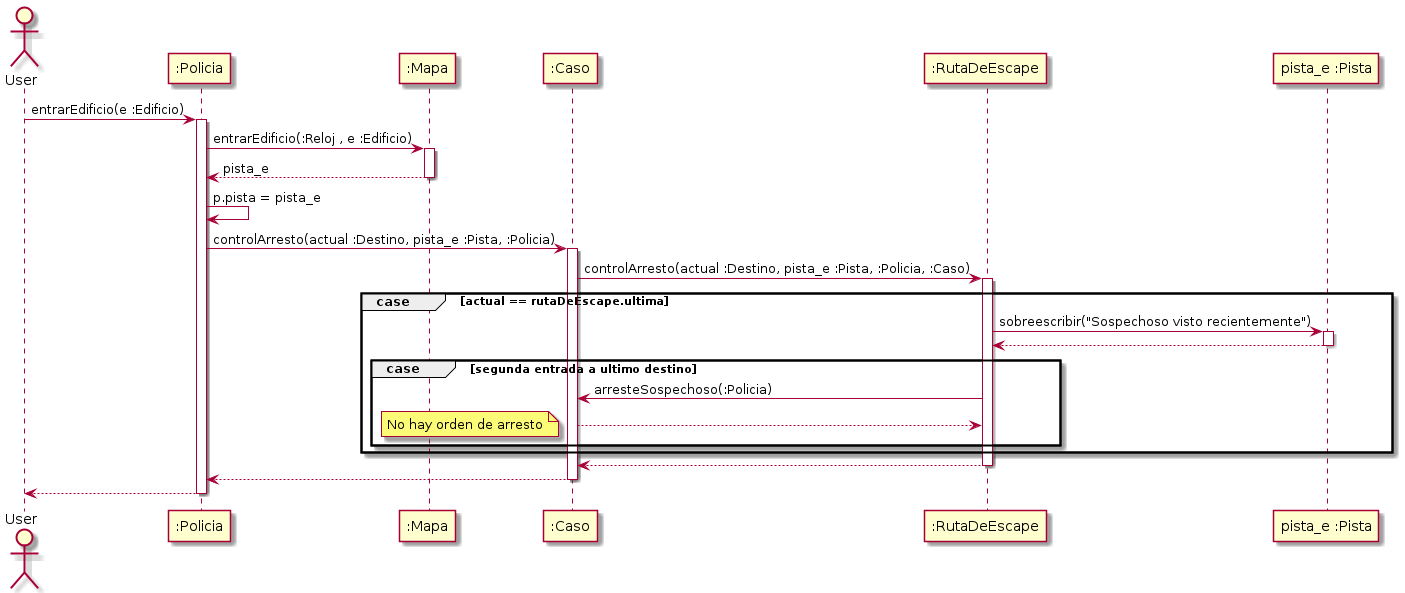

The diagram above was rendered by PlantUML. Its source (embedded in the PNG):
@startuml

Actor User
User -> ":Policia" : entrarEdificio(e :Edificio)
Activate ":Policia"

":Policia" -> ":Mapa" : entrarEdificio(:Reloj , e :Edificio)
activate ":Mapa"

":Mapa" --> ":Policia" : pista_e
deactivate ":Mapa"

":Policia" -> ":Policia": p.pista = pista_e

":Policia" -> ":Caso" : controlArresto(actual :Destino, pista_e :Pista, :Policia)
activate ":Caso"

":Caso" -> ":RutaDeEscape" : controlArresto(actual :Destino, pista_e :Pista, :Policia, :Caso)
activate ":RutaDeEscape"

group case [actual == rutaDeEscape.ultima]

    ":RutaDeEscape" -> "pista_e :Pista": sobreescribir("Sospechoso visto recientemente")
    activate "pista_e :Pista"

    "pista_e :Pista" --> ":RutaDeEscape"
    deactivate "pista_e :Pista"

    group case [segunda entrada a ultimo destino]

        ":RutaDeEscape" -> ":Caso" : arresteSospechoso(:Policia)


        ":Caso" --> ":RutaDeEscape"
        note left: No hay orden de arresto

    end

end

":RutaDeEscape" --> ":Caso"
deactivate ":RutaDeEscape"

":Caso" --> ":Policia"
deactivate ":Caso"

":Policia" --> User
deactivate ":Policia"

@enduml